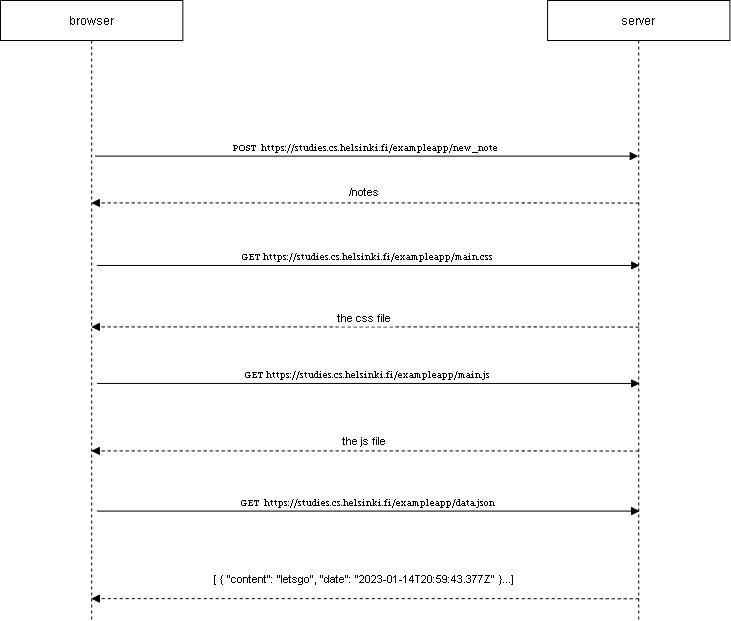

The diagram above was exported from draw.io. Its source (the exported page's mxGraphModel, read from the mxfile embedded in the PNG):
<mxGraphModel dx="1290" dy="716" grid="1" gridSize="10" guides="1" tooltips="1" connect="1" arrows="1" fold="1" page="1" pageScale="1" pageWidth="850" pageHeight="1100" math="0" shadow="0">
  <root>
    <mxCell id="0" />
    <mxCell id="1" parent="0" />
    <mxCell id="bE26q4j5ArEGBD-B4Jyb-8" value="" style="group" vertex="1" connectable="0" parent="1">
      <mxGeometry x="40" y="170" width="729.41" height="620" as="geometry" />
    </mxCell>
    <mxCell id="3nuBFxr9cyL0pnOWT2aG-1" value="browser" style="shape=umlLifeline;perimeter=lifelinePerimeter;container=1;collapsible=0;recursiveResize=0;rounded=0;shadow=0;strokeWidth=1;" parent="bE26q4j5ArEGBD-B4Jyb-8" vertex="1">
      <mxGeometry width="182.3525" height="620" as="geometry" />
    </mxCell>
    <mxCell id="3nuBFxr9cyL0pnOWT2aG-5" value="server" style="shape=umlLifeline;perimeter=lifelinePerimeter;container=1;collapsible=0;recursiveResize=0;rounded=0;shadow=0;strokeWidth=1;" parent="bE26q4j5ArEGBD-B4Jyb-8" vertex="1">
      <mxGeometry x="547.0575" width="182.3525" height="620" as="geometry" />
    </mxCell>
    <mxCell id="3nuBFxr9cyL0pnOWT2aG-8" value="POST  https://studies.cs.helsinki.fi/exampleapp/new_note" style="verticalAlign=bottom;endArrow=block;shadow=0;strokeWidth=1;fontFamily=Georgia;fontSize=9;exitX=0.519;exitY=0.251;exitDx=0;exitDy=0;exitPerimeter=0;" parent="bE26q4j5ArEGBD-B4Jyb-8" source="3nuBFxr9cyL0pnOWT2aG-1" target="3nuBFxr9cyL0pnOWT2aG-5" edge="1">
      <mxGeometry relative="1" as="geometry">
        <mxPoint x="209.70537499999998" y="145.88235294117666" as="sourcePoint" />
        <mxPoint x="519.704625" y="145.88235294117666" as="targetPoint" />
      </mxGeometry>
    </mxCell>
    <mxCell id="3nuBFxr9cyL0pnOWT2aG-9" value="/notes" style="verticalAlign=bottom;endArrow=block;shadow=0;strokeWidth=1;dashed=1;exitX=0.5;exitY=0.367;exitDx=0;exitDy=0;exitPerimeter=0;" parent="bE26q4j5ArEGBD-B4Jyb-8" edge="1">
      <mxGeometry x="-0.0006" y="-1" relative="1" as="geometry">
        <mxPoint x="638.23375" y="202.59411764705885" as="sourcePoint" />
        <mxPoint x="90.83040905172385" y="202.41176470588235" as="targetPoint" />
        <Array as="points">
          <mxPoint x="528.8222499999999" y="202.41176470588235" />
        </Array>
        <mxPoint as="offset" />
      </mxGeometry>
    </mxCell>
    <mxCell id="bE26q4j5ArEGBD-B4Jyb-1" value="GET https://studies.cs.helsinki.fi/exampleapp/main.css" style="verticalAlign=bottom;endArrow=block;shadow=0;strokeWidth=1;fontFamily=Georgia;fontSize=9;exitX=0.519;exitY=0.251;exitDx=0;exitDy=0;exitPerimeter=0;" edge="1" parent="bE26q4j5ArEGBD-B4Jyb-8">
      <mxGeometry relative="1" as="geometry">
        <mxPoint x="96.46447249999974" y="264.9588235294117" as="sourcePoint" />
        <mxPoint x="639.1455125" y="264.9588235294117" as="targetPoint" />
      </mxGeometry>
    </mxCell>
    <mxCell id="bE26q4j5ArEGBD-B4Jyb-2" value="the css file" style="verticalAlign=bottom;endArrow=block;shadow=0;strokeWidth=1;dashed=1;exitX=0.5;exitY=0.367;exitDx=0;exitDy=0;exitPerimeter=0;" edge="1" parent="bE26q4j5ArEGBD-B4Jyb-8">
      <mxGeometry x="-0.0006" y="1" relative="1" as="geometry">
        <mxPoint x="638.23375" y="326.59411764705885" as="sourcePoint" />
        <mxPoint x="90.83040905172385" y="326.4117647058823" as="targetPoint" />
        <Array as="points">
          <mxPoint x="528.8222499999999" y="326.4117647058823" />
        </Array>
        <mxPoint as="offset" />
      </mxGeometry>
    </mxCell>
    <mxCell id="bE26q4j5ArEGBD-B4Jyb-3" value="GET https://studies.cs.helsinki.fi/exampleapp/main.js" style="verticalAlign=bottom;endArrow=block;shadow=0;strokeWidth=1;fontFamily=Georgia;fontSize=9;exitX=0.519;exitY=0.251;exitDx=0;exitDy=0;exitPerimeter=0;" edge="1" parent="bE26q4j5ArEGBD-B4Jyb-8">
      <mxGeometry relative="1" as="geometry">
        <mxPoint x="96.46447249999974" y="382.94117647058823" as="sourcePoint" />
        <mxPoint x="639.1455125" y="382.94117647058823" as="targetPoint" />
      </mxGeometry>
    </mxCell>
    <mxCell id="bE26q4j5ArEGBD-B4Jyb-4" value="the js file" style="verticalAlign=bottom;endArrow=block;shadow=0;strokeWidth=1;dashed=1;exitX=0.5;exitY=0.367;exitDx=0;exitDy=0;exitPerimeter=0;" edge="1" parent="bE26q4j5ArEGBD-B4Jyb-8">
      <mxGeometry x="-0.0006" relative="1" as="geometry">
        <mxPoint x="638.23375" y="450.59411764705885" as="sourcePoint" />
        <mxPoint x="90.83040905172385" y="450.4117647058823" as="targetPoint" />
        <Array as="points">
          <mxPoint x="528.8222499999999" y="450.4117647058823" />
        </Array>
        <mxPoint as="offset" />
      </mxGeometry>
    </mxCell>
    <mxCell id="bE26q4j5ArEGBD-B4Jyb-5" value="GET  https://studies.cs.helsinki.fi/exampleapp/data.json" style="verticalAlign=bottom;endArrow=block;shadow=0;strokeWidth=1;fontFamily=Georgia;fontSize=9;exitX=0.519;exitY=0.251;exitDx=0;exitDy=0;exitPerimeter=0;" edge="1" parent="bE26q4j5ArEGBD-B4Jyb-8">
      <mxGeometry relative="1" as="geometry">
        <mxPoint x="96.46447249999974" y="510.5882352941176" as="sourcePoint" />
        <mxPoint x="639.1455125" y="510.5882352941176" as="targetPoint" />
      </mxGeometry>
    </mxCell>
    <mxCell id="bE26q4j5ArEGBD-B4Jyb-6" value="[ { &quot;content&quot;: &quot;letsgo&quot;, &quot;date&quot;: &quot;2023-01-14T20:59:43.377Z&quot; }...]" style="verticalAlign=bottom;endArrow=block;shadow=0;strokeWidth=1;dashed=1;exitX=0.5;exitY=0.367;exitDx=0;exitDy=0;exitPerimeter=0;" edge="1" parent="bE26q4j5ArEGBD-B4Jyb-8">
      <mxGeometry x="-0.0006" y="-10" relative="1" as="geometry">
        <mxPoint x="638.23375" y="598.3000000000001" as="sourcePoint" />
        <mxPoint x="90.83040905172385" y="598.1176470588233" as="targetPoint" />
        <Array as="points">
          <mxPoint x="528.8222499999999" y="598.1176470588235" />
        </Array>
        <mxPoint as="offset" />
      </mxGeometry>
    </mxCell>
  </root>
</mxGraphModel>